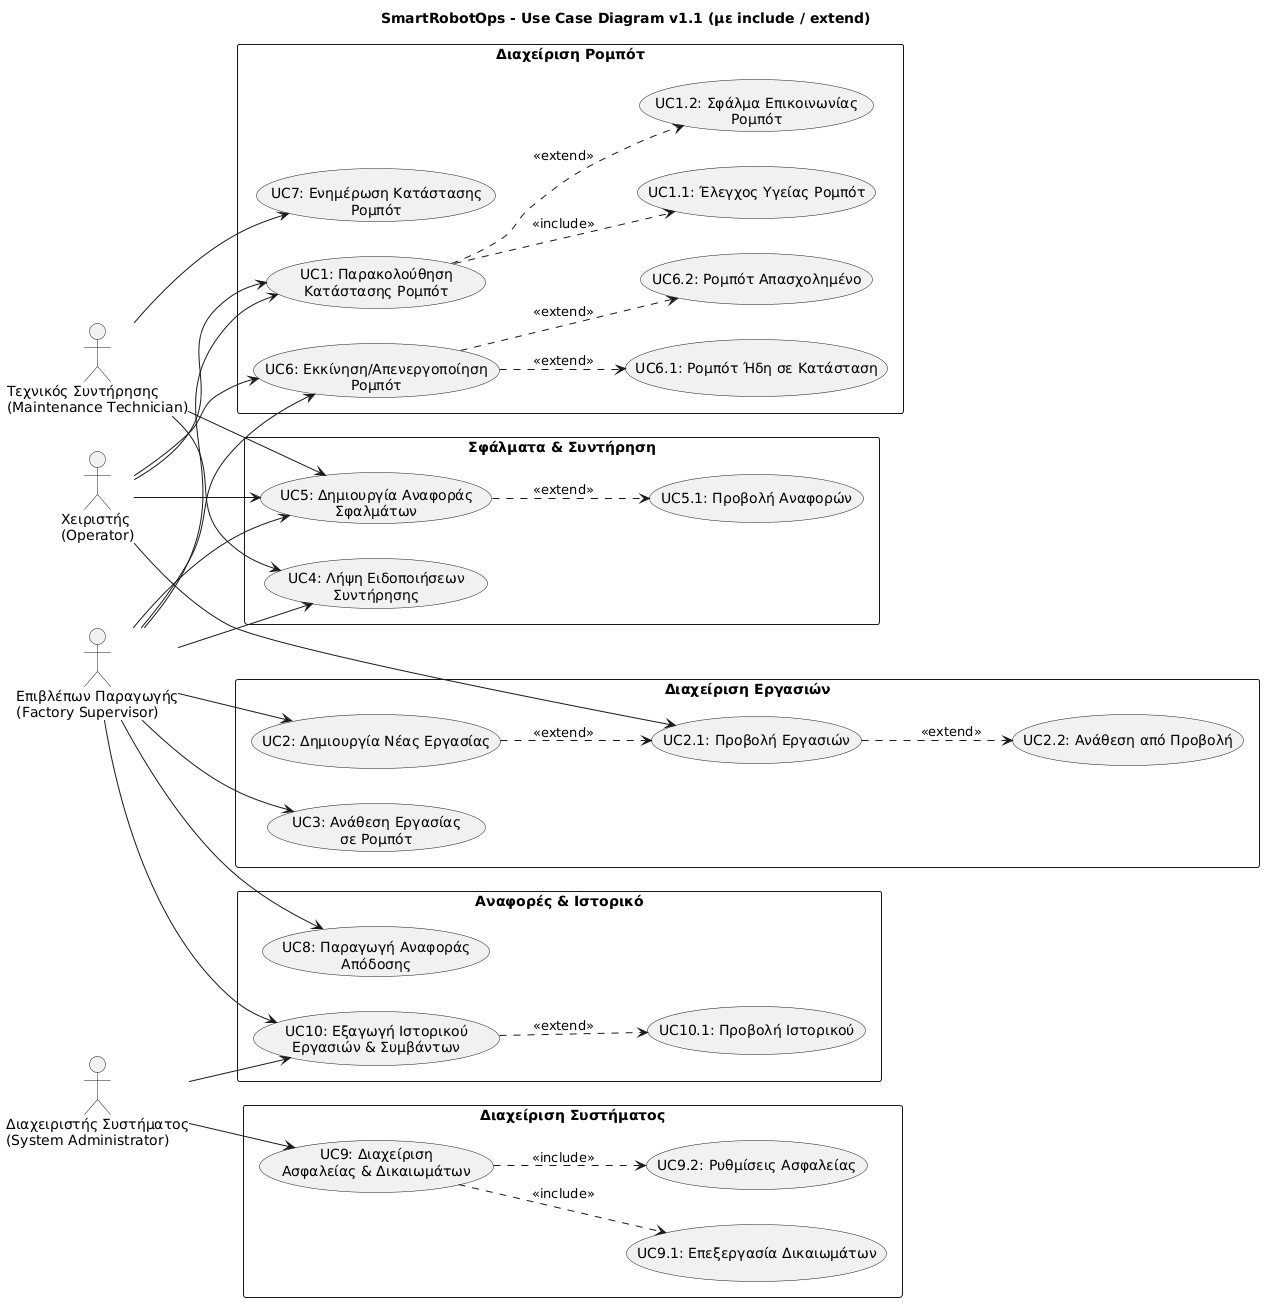

The diagram above was rendered by PlantUML. Its source (embedded in the PNG):
@startuml
title SmartRobotOps - Use Case Diagram v1.1 (με include / extend)

left to right direction
skinparam packageStyle rectangle

actor "Χειριστής\n(Operator)" as Operator
actor "Επιβλέπων Παραγωγής\n(Factory Supervisor)" as Supervisor
actor "Τεχνικός Συντήρησης\n(Maintenance Technician)" as Technician
actor "Διαχειριστής Συστήματος\n(System Administrator)" as Admin

' ==== Packages ====
package "Διαχείριση Ρομπότ" {
  usecase "UC1: Παρακολούθηση\nΚατάστασης Ρομπότ" as UC1
  usecase "UC6: Εκκίνηση/Απενεργοποίηση\nΡομπότ" as UC6
  usecase "UC7: Ενημέρωση Κατάστασης\nΡομπότ" as UC7
  usecase "UC1.1: Έλεγχος Υγείας Ρομπότ" as UC1_Health
  usecase "UC1.2: Σφάλμα Επικοινωνίας\nΡομπότ" as UC1_CommFail
  usecase "UC6.1: Ρομπότ Ήδη σε Κατάσταση" as UC6_AlreadyState
  usecase "UC6.2: Ρομπότ Απασχολημένο" as UC6_Busy
}

package "Διαχείριση Εργασιών" {
  usecase "UC2: Δημιουργία Νέας Εργασίας" as UC2
  usecase "UC3: Ανάθεση Εργασίας\nσε Ρομπότ" as UC3
  usecase "UC2.1: Προβολή Εργασιών" as UC2_View
  usecase "UC2.2: Ανάθεση από Προβολή" as UC2_AssignFromList
}

package "Σφάλματα & Συντήρηση" {
  usecase "UC4: Λήψη Ειδοποιήσεων\nΣυντήρησης" as UC4
  usecase "UC5: Δημιουργία Αναφοράς\nΣφαλμάτων" as UC5
  usecase "UC5.1: Προβολή Αναφορών" as UC5_View
}

package "Αναφορές & Ιστορικό" {
  usecase "UC8: Παραγωγή Αναφοράς\nΑπόδοσης" as UC8
  usecase "UC10: Εξαγωγή Ιστορικού\nΕργασιών & Συμβάντων" as UC10
  usecase "UC10.1: Προβολή Ιστορικού" as UC10_View
}

package "Διαχείριση Συστήματος" {
  usecase "UC9: Διαχείριση\nΑσφαλείας & Δικαιωμάτων" as UC9
  usecase "UC9.1: Επεξεργασία Δικαιωμάτων" as UC9_Permissions
  usecase "UC9.2: Ρυθμίσεις Ασφαλείας" as UC9_Security
}

' ==== Actors με Use Cases ====
Operator --> UC1
Operator --> UC6
Operator --> UC5
Operator --> UC2_View
Supervisor --> UC1
Supervisor --> UC2
Supervisor --> UC3
Supervisor --> UC4
Supervisor --> UC5
Supervisor --> UC6
Supervisor --> UC8
Supervisor --> UC10
Technician --> UC4
Technician --> UC5
Technician --> UC7
Admin --> UC9
Admin --> UC10

' ==== Include / Extend Relationships ====
UC1 ..> UC1_Health : <<include>>
UC1 ..> UC1_CommFail : <<extend>>
UC6 ..> UC6_AlreadyState : <<extend>>
UC6 ..> UC6_Busy : <<extend>>
UC2_View ..> UC2_AssignFromList : <<extend>>
UC2 ..> UC2_View : <<extend>>
UC5 ..> UC5_View : <<extend>>
UC10 ..> UC10_View : <<extend>>
UC9 ..> UC9_Permissions : <<include>>
UC9 ..> UC9_Security : <<include>>
@enduml